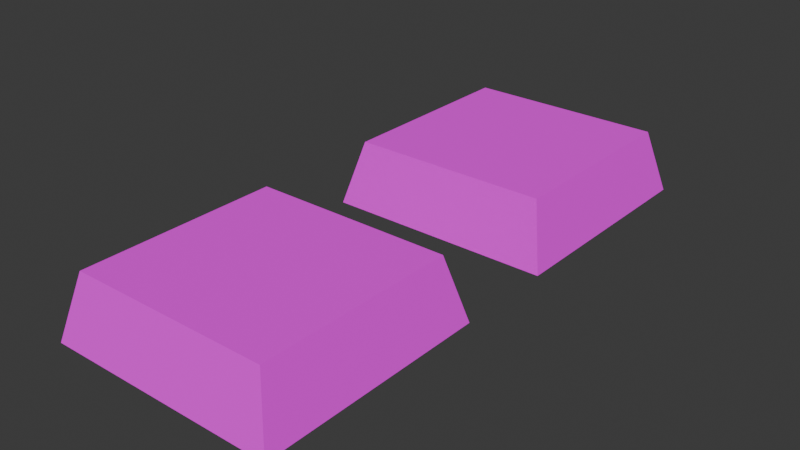 # Source: goo_pad.blend  (saved by Blender 4.2.66; exported with 4.5.12 LTS)
import bpy
from mathutils import Matrix  # noqa: F401  (used for matrix-valued properties, if any)

bpy.ops.wm.read_factory_settings(use_empty=True)
scene = bpy.context.scene
scene.name = 'Scene'

# ---- collections
col_collection = bpy.data.collections.new('Collection'); scene.collection.children.link(col_collection)

# ---- images (referenced by path relative to the original .blend; pixels are not part of the script)
import os
ASSET_DIR = os.environ.get("B2B_ASSET_DIR", "")  # directory of the original .blend (textures are referenced by path, not embedded)
HERE = os.path.dirname(os.path.abspath(__file__))  # packed textures are extracted next to this script under _unpacked/

def load_image(name, relpath, width, height, colorspace="sRGB"):
    """Load a texture the original file referenced (path relative to the .blend, or extracted next to this script)."""
    p = next((c for c in (os.path.join(HERE, relpath), os.path.join(ASSET_DIR, relpath)) if relpath and os.path.exists(c)), "")
    if p:
        img = bpy.data.images.load(p, check_existing=True)
        img.name = name
    else:  # same state as the original file: an image datablock whose file is absent (Cycles renders it pink)
        img = bpy.data.images.new(name, width, height)
        img.source = "FILE"
        img.filepath = "//" + (relpath or name)
    img.colorspace_settings.name = colorspace
    return img
img_goo_pad = load_image('goo pad', 'goo pad.png', 1024, 1024, 'sRGB')
img_jump_pad_png = load_image('jump pad.png', 'jump pad.png', 1024, 1024, 'sRGB')

# ---- materials (node trees are filled in below, after node groups)
mat_material_001 = bpy.data.materials.new('Material.001')
mat_material_002 = bpy.data.materials.new('Material.002')

# ---- material node trees
mat_material_001.use_nodes = True; mat_material_001.node_tree.nodes.clear()
_N = mat_material_001.node_tree.nodes; _L = mat_material_001.node_tree.links
n0 = _N.new('ShaderNodeBsdfPrincipled'); n0.name = 'Principled BSDF'; n0.location = (10, 300)
n0.inputs[2].default_value = 1.0
n1 = _N.new('ShaderNodeOutputMaterial'); n1.name = 'Material Output'; n1.location = (300, 300)
n2 = _N.new('ShaderNodeTexImage'); n2.name = 'Image Texture'; n2.location = (-255, 310)
n2.image = img_goo_pad
n2.interpolation = 'Closest'
_L.new(n0.outputs[0], n1.inputs[0])
_L.new(n2.outputs[0], n0.inputs[0])
n1.is_active_output = True
mat_material_002.use_nodes = True; mat_material_002.node_tree.nodes.clear()
_N = mat_material_002.node_tree.nodes; _L = mat_material_002.node_tree.links
n0 = _N.new('ShaderNodeBsdfPrincipled'); n0.name = 'Principled BSDF'; n0.location = (10, 300)
n0.inputs[2].default_value = 1.0
n1 = _N.new('ShaderNodeOutputMaterial'); n1.name = 'Material Output'; n1.location = (300, 300)
n2 = _N.new('ShaderNodeTexImage'); n2.name = 'Image Texture'; n2.location = (-255, 310)
n2.image = img_jump_pad_png
n2.interpolation = 'Closest'
_L.new(n0.outputs[0], n1.inputs[0])
_L.new(n2.outputs[0], n0.inputs[0])
n1.is_active_output = True

# ---- world
world_world = bpy.data.worlds.new('World'); scene.world = world_world
world_world.use_nodes = True; world_world.node_tree.nodes.clear()
_N = world_world.node_tree.nodes; _L = world_world.node_tree.links
n0 = _N.new('ShaderNodeOutputWorld'); n0.name = 'World Output'; n0.location = (300, 300)
n1 = _N.new('ShaderNodeBackground'); n1.name = 'Background'; n1.location = (10, 300)
n1.inputs[0].default_value = (0.05088, 0.05088, 0.05088, 1.0)
_L.new(n1.outputs[0], n0.inputs[0])
n0.is_active_output = True
world_world.color = (0.05088, 0.05088, 0.05088)
world_world.sun_shadow_jitter_overblur = 0.0

# ---- meshes
me_cube_001 = bpy.data.meshes.new('Cube.001')
me_cube_001.from_pydata([(-2.093, -2.093, -0.1191), (-1.8, -1.8, 1.044), (-2.093, 2.093, -0.1191), (-1.8, 1.8, 1.044), (2.093, -2.093, -0.1191), (1.8, -1.8, 1.044), (2.093, 2.093, -0.1191), (1.8, 1.8, 1.044)], [], [(0, 1, 3, 2), (2, 3, 7, 6), (6, 7, 5, 4), (4, 5, 1, 0), (7, 3, 1, 5)])
_uv = me_cube_001.uv_layers.new(name='UVMap')
_uv.uv.foreach_set('vector', [9.965e-05, 9.967e-05, 0.07861, 0.08047, 0.08013, 0.917, 9.97e-05, 0.9952, 9.97e-05, 0.9952, 0.08013, 0.917, 0.9167, 0.9195, 0.9952, 0.9999, 0.9952, 0.9999, 0.9167, 0.9195, 0.9152, 0.08302, 0.9952, 0.004768, 0.9952, 0.004768, 0.9152, 0.08302, 0.07861, 0.08047, 9.965e-05, 9.967e-05, 0.9167, 0.9195, 0.08013, 0.917, 0.07861, 0.08047, 0.9152, 0.08302])
me_cube_001.materials.append(mat_material_001)
me_cube_001.update()
me_cube_002 = bpy.data.meshes.new('Cube.002')
me_cube_002.from_pydata([(-2.093, -2.093, -0.1191), (-1.8, -1.8, 1.044), (-2.093, 2.093, -0.1191), (-1.8, 1.8, 1.044), (2.093, -2.093, -0.1191), (1.8, -1.8, 1.044), (2.093, 2.093, -0.1191), (1.8, 1.8, 1.044)], [], [(0, 1, 3, 2), (2, 3, 7, 6), (6, 7, 5, 4), (4, 5, 1, 0), (7, 3, 1, 5)])
_uv = me_cube_002.uv_layers.new(name='UVMap')
_uv.uv.foreach_set('vector', [9.965e-05, 9.967e-05, 0.07861, 0.08047, 0.08013, 0.917, 9.97e-05, 0.9952, 9.97e-05, 0.9952, 0.08013, 0.917, 0.9167, 0.9195, 0.9952, 0.9999, 0.9952, 0.9999, 0.9167, 0.9195, 0.9152, 0.08302, 0.9952, 0.004768, 0.9952, 0.004768, 0.9152, 0.08302, 0.07861, 0.08047, 9.965e-05, 9.967e-05, 0.9167, 0.9195, 0.08013, 0.917, 0.07861, 0.08047, 0.9152, 0.08302])
me_cube_002.materials.append(mat_material_002)
me_cube_002.update()

# ---- objects
ob_cube = bpy.data.objects.new('Cube', me_cube_001)
ob_cube_001 = bpy.data.objects.new('Cube.001', me_cube_002)

# ---- transforms, parenting, visibility, modifiers, constraints
ob_cube.location = (0.0, 0.0, 0.0)
ob_cube_001.location = (0.0, -6.0, 0.0)

# ---- collection membership
col_collection.objects.link(ob_cube)
col_collection.objects.link(ob_cube_001)

# ---- scene / render settings (as saved in the file)
scene.frame_start = 1; scene.frame_end = 250; scene.frame_set(1)
scene.render.engine = 'BLENDER_EEVEE_NEXT'
bpy.context.view_layer.update()

# ---- added for rendering (the .blend has no active camera and no usable light): camera, sun
cam_auto = bpy.data.cameras.new('AutoCamera')
cam_auto.lens = 50.0
cam_auto.sensor_width = 36.0
cam_auto.clip_end = 1000.0
ob_auto_camera = bpy.data.objects.new('AutoCamera', cam_auto)
scene.collection.objects.link(ob_auto_camera)
ob_auto_camera.location = (10.2449, -15.2938, 8.65858)
ob_auto_camera.rotation_euler = (1.09748, -7.21219e-08, 0.694738)
scene.camera = ob_auto_camera
light_auto_sun = bpy.data.lights.new('AutoSun', 'SUN')
light_auto_sun.energy = 3.0
light_auto_sun.angle = 0.0523599
ob_auto_sun = bpy.data.objects.new('AutoSun', light_auto_sun)
scene.collection.objects.link(ob_auto_sun)
ob_auto_sun.rotation_euler = (0.872665, 0.174533, 0.523599)
bpy.context.view_layer.update()
